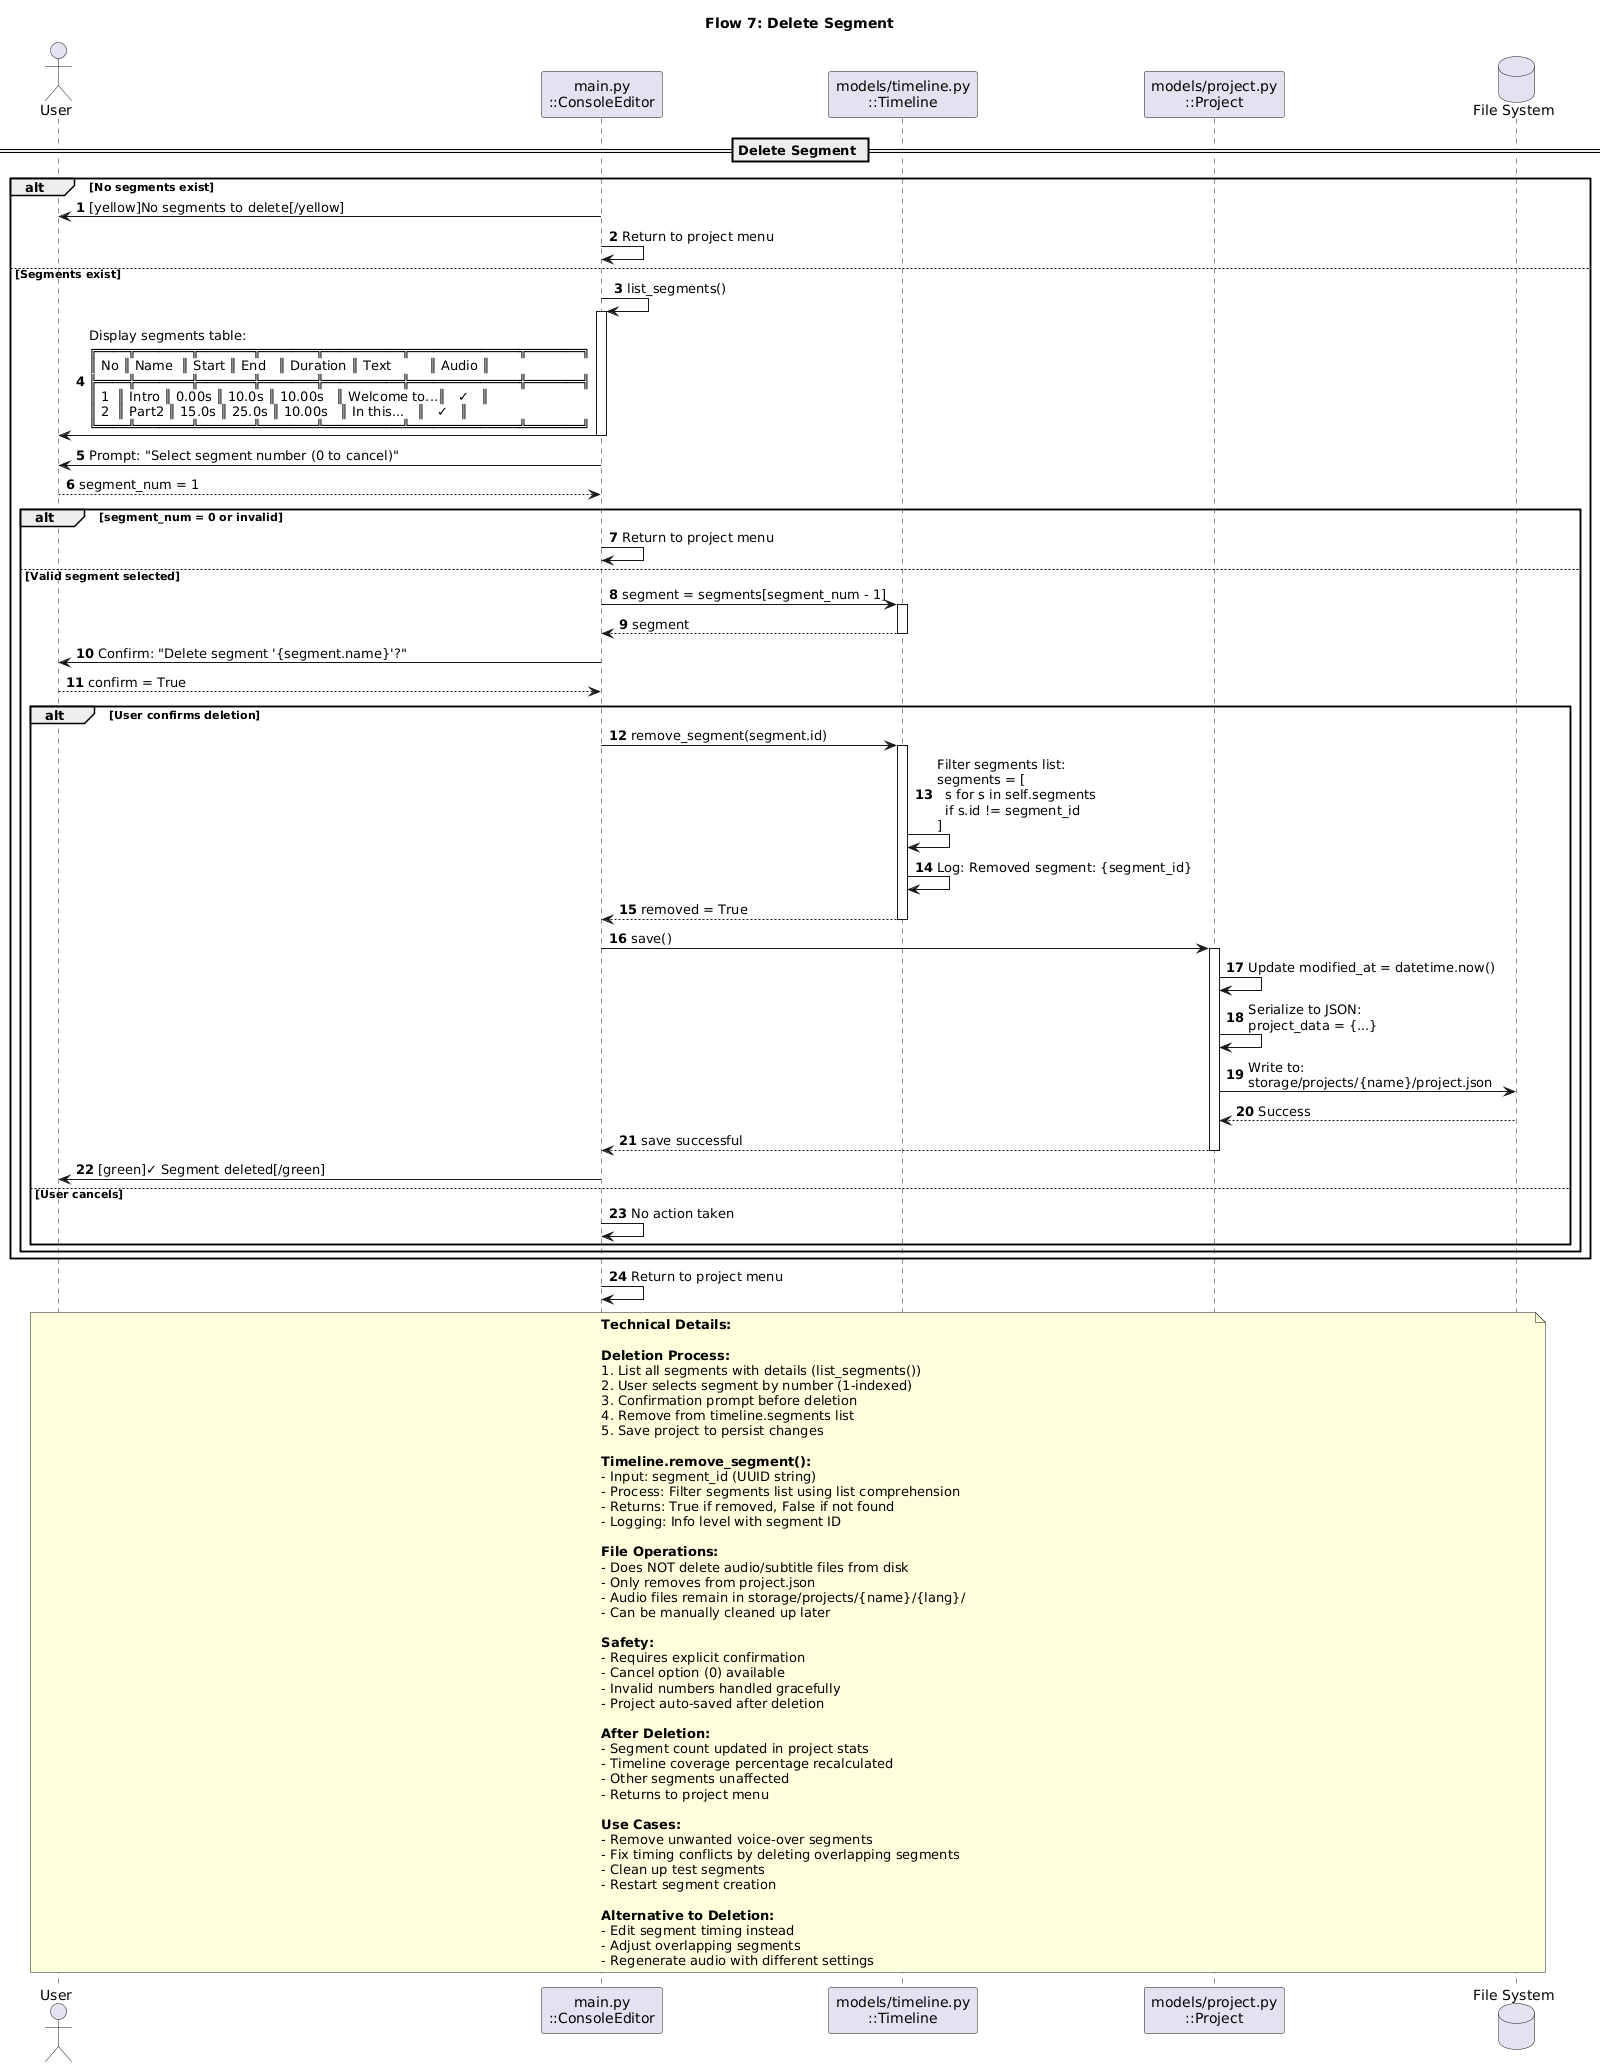

The diagram above was rendered by PlantUML. Its source (embedded in the PNG):
@startuml
title Flow 7: Delete Segment
autonumber

' Participants
actor User
participant "main.py\n::ConsoleEditor" as Main
participant "models/timeline.py\n::Timeline" as Timeline
participant "models/project.py\n::Project" as Project
database "File System" as FileSystem

== Delete Segment ==

alt No segments exist
    Main -> User: [yellow]No segments to delete[/yellow]
    Main -> Main: Return to project menu
else Segments exist
    Main -> Main: list_segments()
    activate Main
    Main -> User: Display segments table:\n╔════╦═══════╦═══════╦═══════╦══════════╦══════════════╦═══════╗\n║ No ║ Name  ║ Start ║ End   ║ Duration ║ Text         ║ Audio ║\n╠════╬═══════╬═══════╬═══════╬══════════╬══════════════╬═══════╣\n║ 1  ║ Intro ║ 0.00s ║ 10.0s ║ 10.00s   ║ Welcome to...║   ✓   ║\n║ 2  ║ Part2 ║ 15.0s ║ 25.0s ║ 10.00s   ║ In this...   ║   ✓   ║\n╚════╩═══════╩═══════╩═══════╩══════════╩══════════════╩═══════╝
    deactivate Main

    Main -> User: Prompt: "Select segment number (0 to cancel)"
    User --> Main: segment_num = 1

    alt segment_num = 0 or invalid
        Main -> Main: Return to project menu
    else Valid segment selected
        Main -> Timeline: segment = segments[segment_num - 1]
        activate Timeline
        Timeline --> Main: segment
        deactivate Timeline

        Main -> User: Confirm: "Delete segment '{segment.name}'?"
        User --> Main: confirm = True

        alt User confirms deletion
            Main -> Timeline: remove_segment(segment.id)
            activate Timeline

            Timeline -> Timeline: Filter segments list:\nsegments = [\n  s for s in self.segments\n  if s.id != segment_id\n]

            Timeline -> Timeline: Log: Removed segment: {segment_id}

            Timeline --> Main: removed = True
            deactivate Timeline

            Main -> Project: save()
            activate Project
            Project -> Project: Update modified_at = datetime.now()
            Project -> Project: Serialize to JSON:\nproject_data = {...}
            Project -> FileSystem: Write to:\nstorage/projects/{name}/project.json
            FileSystem --> Project: Success
            Project --> Main: save successful
            deactivate Project

            Main -> User: [green]✓ Segment deleted[/green]
        else User cancels
            Main -> Main: No action taken
        end
    end
end

Main -> Main: Return to project menu

note over User, FileSystem
  **Technical Details:**

  **Deletion Process:**
  1. List all segments with details (list_segments())
  2. User selects segment by number (1-indexed)
  3. Confirmation prompt before deletion
  4. Remove from timeline.segments list
  5. Save project to persist changes

  **Timeline.remove_segment():**
  - Input: segment_id (UUID string)
  - Process: Filter segments list using list comprehension
  - Returns: True if removed, False if not found
  - Logging: Info level with segment ID

  **File Operations:**
  - Does NOT delete audio/subtitle files from disk
  - Only removes from project.json
  - Audio files remain in storage/projects/{name}/{lang}/
  - Can be manually cleaned up later

  **Safety:**
  - Requires explicit confirmation
  - Cancel option (0) available
  - Invalid numbers handled gracefully
  - Project auto-saved after deletion

  **After Deletion:**
  - Segment count updated in project stats
  - Timeline coverage percentage recalculated
  - Other segments unaffected
  - Returns to project menu

  **Use Cases:**
  - Remove unwanted voice-over segments
  - Fix timing conflicts by deleting overlapping segments
  - Clean up test segments
  - Restart segment creation

  **Alternative to Deletion:**
  - Edit segment timing instead
  - Adjust overlapping segments
  - Regenerate audio with different settings
end note
@enduml